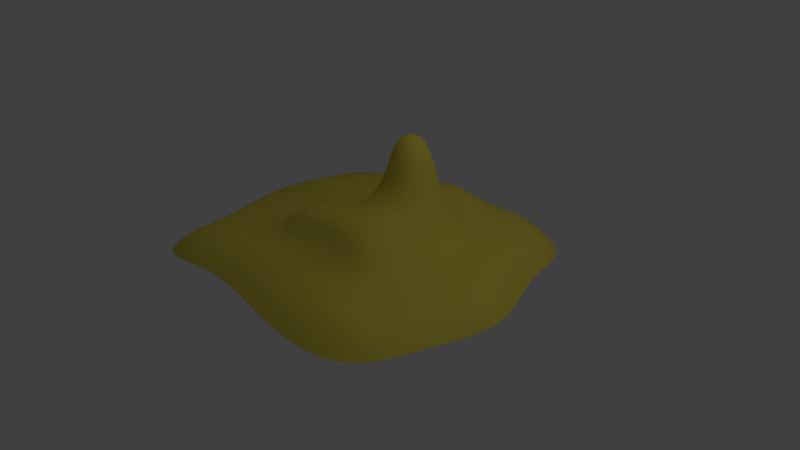 # Source: Placeholder.blend  (saved by Blender 2.78.0; exported with 4.5.12 LTS)
import bpy
from mathutils import Matrix  # noqa: F401  (used for matrix-valued properties, if any)

bpy.ops.wm.read_factory_settings(use_empty=True)
scene = bpy.context.scene
scene.name = 'Scene'

# ---- collections
col_collection_1 = bpy.data.collections.new('Collection 1'); scene.collection.children.link(col_collection_1)

# ---- materials (node trees are filled in below, after node groups)
mat_material_001 = bpy.data.materials.new('Material.001')
mat_material_001.alpha_threshold = 0.0
mat_material_001.use_transparent_shadow = False
mat_material_001.diffuse_color = (0.8, 0.6659, 0.08825, 1.0)
mat_material_001.roughness = 0.5

# ---- material node trees

# ---- world
world_world = bpy.data.worlds.new('World'); scene.world = world_world
world_world.color = (0.05088, 0.05088, 0.05088)
world_world.use_sun_shadow = False
world_world.sun_shadow_jitter_overblur = 0.0
world_world.cycles.sampling_method = 'MANUAL'

# ---- cameras
cam_camera = bpy.data.cameras.new('Camera')
cam_camera.clip_end = 100.0
cam_camera.lens = 35.0
cam_camera.sensor_width = 32.0
cam_camera.sensor_height = 18.0
cam_camera.ortho_scale = 7.314
cam_camera.dof.focus_distance = 0.0
cam_camera.dof.aperture_fstop = 128.0

# ---- lights
light_lamp = bpy.data.lights.new('Lamp', 'POINT')
light_lamp.transmission_factor = 0.0
light_lamp.cutoff_distance = 30.0
light_lamp.energy = 100.0
light_lamp.shadow_buffer_clip_start = 1.001
light_lamp.shadow_soft_size = 0.1
light_lamp.shadow_maximum_resolution = 0.006
light_lamp.use_absolute_resolution = True

# ---- meshes
me_plane = bpy.data.meshes.new('Plane')
me_plane.from_pydata([(1.092, 1.18, 0.3072), (1.395, 1.114, 0.2813), (1.35, 1.468, 0.2646), (1.06, 1.589, 0.2746), (-0.5865, 0.7293, 0.2818), (-0.2167, 1.156, 0.4477), (-0.2197, 1.629, 0.3651), (-0.674, 1.533, 0.2801), (1.275, -0.6526, 0.3263), (1.628, -0.6568, 0.2813), (1.708, -0.2192, 0.2812), (1.339, -0.2143, 0.3321), (-0.8333, -0.2665, 0.4078), (-0.8388, -0.6205, 0.4127), (-0.6741, -0.5706, 0.5607), (-0.6553, -0.3266, 0.5519), (0.2417, -1.349, 0.2813), (0.6959, -1.423, 0.2812), (0.7405, -1.086, 0.3262), (0.2534, -1.096, 0.3162), (1.102, -1.442, 0.2813), (1.416, -1.402, 0.2646), (1.512, -1.065, 0.2812), (1.174, -1.072, 0.3102), (-1.595, -0.6591, 0.2505), (-1.161, -0.6483, 0.3043), (-1.207, -0.2229, 0.2929), (-1.708, -0.2219, 0.2177), (-1.489, -1.41, 0.2646), (-1.109, -1.343, 0.2812), (-1.105, -1.03, 0.3052), (-1.519, -1.077, 0.2751), (-0.6656, -1.288, 0.2813), (-0.2179, -1.292, 0.2812), (-0.2147, -1.069, 0.3145), (-0.6563, -1.027, 0.3219), (-1.703, 1.102, 0.2245), (-1.1, 1.18, 0.2468), (-1.151, 1.479, 0.2701), (-1.59, 1.47, 0.1973), (-1.782, 0.2219, 0.2096), (-1.219, 0.218, 0.3022), (-0.5865, 1.061, 0.2664), (-1.779, 0.6641, 0.2241), (-0.6727, 0.2428, 0.3531), (-0.2767, 0.2747, 0.3511), (-0.2455, 0.6657, 0.3614), (-1.149, 0.5687, 0.2504), (0.239, 1.224, 0.4758), (0.695, 1.243, 0.3551), (0.6729, 1.678, 0.2932), (0.2326, 1.691, 0.3937), (1.024, 0.2306, 0.4609), (0.9345, 0.6619, 0.4548), (0.7979, 0.5606, 0.6882), (0.8467, 0.1993, 0.6877), (1.307, 0.2432, 0.3322), (1.662, 0.2351, 0.2813), (1.513, 0.6876, 0.2812), (1.195, 0.7146, 0.326), (-0.2425, 2.124, 0.04848), (-0.7275, 1.988, 0.05932), (-0.6898, 1.825, 0.1747), (-0.2289, 1.953, 0.1441), (1.144, -1.864, 0.075), (1.5, -1.751, 0.075), (1.413, -1.618, 0.199), (1.091, -1.704, 0.2063), (-2.013, 1.632, 0.03848), (-2.236, 1.213, 0.03584), (-2.057, 1.145, 0.1166), (-1.869, 1.525, 0.1152), (1.751, 1.15, 0.075), (1.667, 1.525, 0.075), (1.537, 1.443, 0.199), (1.608, 1.098, 0.2063), (-1.637, -1.775, 0.075), (-1.213, -1.719, 0.075), (-1.147, -1.568, 0.2063), (-1.532, -1.629, 0.199), (-1.213, 1.909, 0.06023), (-1.664, 1.854, 0.04831), (-1.573, 1.709, 0.1373), (-1.155, 1.751, 0.1745), (1.742, -1.509, 0.075), (1.894, -1.148, 0.075), (1.746, -1.087, 0.2063), (1.614, -1.416, 0.199), (-2.346, 0.7275, 0.03569), (-2.35, 0.2425, 0.03812), (-2.164, 0.2294, 0.1182), (-2.16, 0.6878, 0.1162), (1.481, 1.822, 0.075), (1.142, 2.032, 0.07235), (1.08, 1.871, 0.1996), (1.384, 1.692, 0.199), (-2.242, -0.2425, 0.04795), (-2.078, -0.7275, 0.06271), (-1.909, -0.6868, 0.1755), (-2.063, -0.2294, 0.1395), (-0.7275, -1.67, 0.075), (-0.2425, -1.713, 0.075), (-0.2286, -1.522, 0.2063), (-0.6881, -1.504, 0.2063), (0.2425, -1.797, 0.075), (0.7138, -1.866, 0.075), (0.6832, -1.688, 0.2063), (0.2333, -1.601, 0.2063), (2.04, -0.7147, 0.075), (2.152, -0.2425, 0.075), (1.991, -0.2288, 0.2063), (1.885, -0.6761, 0.2063), (2.096, 0.2425, 0.075), (1.898, 0.715, 0.075), (1.749, 0.6825, 0.2063), (1.937, 0.232, 0.2063), (0.7133, 2.16, 0.06174), (0.2425, 2.198, 0.04848), (0.2315, 2.025, 0.1408), (0.6782, 1.992, 0.1731), (-1.968, -1.213, 0.07254), (-1.879, -1.616, 0.075), (-1.734, -1.5, 0.199), (-1.806, -1.14, 0.2001), (0.004752, 0.611, 0.46), (-0.07915, 0.2481, 0.4478), (-0.003115, 0.1701, 0.6764), (0.0649, 0.5351, 0.6886), (0.2108, -0.5263, 0.7591), (0.5509, -0.5225, 0.7519), (0.5664, -0.2272, 0.8154), (0.2137, -0.2501, 0.8051), (-0.479, -0.549, 0.6728), (-0.1689, -0.536, 0.7272), (-0.1522, -0.2715, 0.7347), (-0.4602, -0.3169, 0.6643), (0.9799, -0.613, 0.4543), (1.042, -0.2128, 0.4606), (0.8328, -0.211, 0.67), (0.7853, -0.5441, 0.6398), (0.661, 0.9086, 0.4522), (0.2603, 0.8792, 0.4533), (0.2708, 0.7437, 0.6883), (0.5822, 0.7579, 0.6882), (-0.6039, -0.833, 0.4291), (-0.2051, -0.873, 0.4338), (-0.1864, -0.7195, 0.6249), (-0.5167, -0.719, 0.5857), (0.2485, -0.8782, 0.4426), (0.7028, -0.8405, 0.4539), (0.5909, -0.71, 0.6392), (0.2278, -0.7176, 0.6455), (-0.2522, 0.05497, 0.4336), (-0.588, -0.02804, 0.4235), (-0.4791, -0.1504, 0.5688), (-0.185, -0.07204, 0.6289), (0.7342, 0.2078, 0.9523), (0.7216, 0.5056, 0.9527), (0.6648, 0.4745, 1.215), (0.6664, 0.2447, 1.215), (0.5956, 0.2771, 1.459), (0.5953, 0.4409, 1.459), (0.5042, 0.3589, 1.61), (0.2444, -0.02476, 0.9584), (0.5487, 0.002211, 0.9683), (0.5115, 0.08941, 1.215), (0.2806, 0.08931, 1.215), (0.5366, 0.6848, 0.9527), (0.2643, 0.6812, 0.9527), (0.279, 0.6289, 1.215), (0.5086, 0.6294, 1.215), (0.08335, 0.499, 0.9528), (0.0641, 0.1779, 0.9425), (0.1244, 0.2442, 1.215), (0.1241, 0.4736, 1.215), (0.3121, 0.1575, 1.459), (0.4762, 0.1575, 1.459), (0.3936, 0.2483, 1.61), (0.4756, 0.5604, 1.459), (0.3117, 0.5603, 1.459), (0.3936, 0.4694, 1.61), (0.1923, 0.4408, 1.459), (0.1924, 0.277, 1.459), (0.2831, 0.3589, 1.61), (-0.8316, 0.9764, 0.18), (-1.044, 0.9662, 0.1692), (-1.058, 0.7875, 0.1703), (-0.8345, 0.7895, 0.1856), (-1.352, 0.7224, 0.2295), (-0.7515, 1.207, 0.2594), (-0.7612, 0.5687, 0.2786), (-1.313, 1.026, 0.2297), (1.255, 1.146, 0.2971), (1.367, 1.304, 0.2771), (1.22, 1.528, 0.2754), (1.07, 1.396, 0.2928), (-0.4208, 1.123, 0.3482), (-0.2174, 1.405, 0.4727), (-0.4453, 1.581, 0.2919), (-0.6931, 1.357, 0.2997), (1.458, -0.6542, 0.3019), (1.678, -0.4409, 0.2812), (1.524, -0.2163, 0.3033), (1.32, -0.4357, 0.3306), (-0.862, -0.446, 0.4097), (-0.7502, -0.5947, 0.4894), (-0.6837, -0.4506, 0.5583), (-0.7337, -0.3019, 0.4811), (0.4721, -1.389, 0.2812), (0.7174, -1.258, 0.3019), (0.4988, -1.093, 0.3266), (0.2496, -1.214, 0.2994), (1.273, -1.426, 0.2771), (1.46, -1.247, 0.2771), (1.355, -1.068, 0.2979), (1.134, -1.267, 0.2979), (-1.383, -0.6516, 0.2764), (-1.198, -0.4387, 0.2984), (-1.464, -0.2212, 0.2539), (-1.651, -0.4421, 0.2331), (-1.315, -1.381, 0.2771), (-1.104, -1.196, 0.2966), (-1.323, -1.051, 0.2926), (-1.502, -1.261, 0.2755), (-0.4428, -1.283, 0.2812), (-0.215, -1.172, 0.2989), (-0.4356, -1.045, 0.3233), (-0.6605, -1.161, 0.3008), (-1.488, 1.076, 0.2573), (-1.146, 1.317, 0.2851), (-1.385, 1.473, 0.2374), (-1.647, 1.302, 0.2137), (-1.513, 0.22, 0.2575), (-1.21, 0.4167, 0.2966), (-1.544, 0.6754, 0.257), (-1.79, 0.4434, 0.2163), (-0.4531, 0.2642, 0.3565), (-0.2677, 0.4526, 0.3614), (-0.428, 0.6824, 0.3414), (-0.7021, 0.4229, 0.3363), (0.4692, 1.252, 0.4057), (0.6821, 1.466, 0.3439), (0.4568, 1.694, 0.3309), (0.2365, 1.464, 0.5188), (0.9931, 0.4519, 0.4594), (0.8556, 0.6043, 0.5646), (0.8396, 0.3934, 0.6881), (0.9276, 0.2154, 0.5659), (1.485, 0.2401, 0.3034), (1.592, 0.4631, 0.2812), (1.359, 0.7019, 0.3018), (1.259, 0.4781, 0.3306), (-0.485, 2.056, 0.05384), (-0.7068, 1.917, 0.1178), (-0.4591, 1.889, 0.1596), (-0.2354, 2.052, 0.09661), (1.334, -1.823, 0.075), (1.453, -1.689, 0.1435), (1.266, -1.672, 0.2044), (1.112, -1.792, 0.1453), (-2.139, 1.439, 0.03655), (-2.161, 1.177, 0.07394), (-1.972, 1.354, 0.1155), (-1.948, 1.58, 0.07689), (1.711, 1.346, 0.075), (1.605, 1.479, 0.1435), (1.572, 1.282, 0.2044), (1.685, 1.118, 0.1453), (-1.44, -1.76, 0.075), (-1.177, -1.65, 0.1453), (-1.358, -1.611, 0.2044), (-1.585, -1.71, 0.1435), (-1.447, 1.891, 0.05494), (-1.616, 1.789, 0.09472), (-1.377, 1.736, 0.1577), (-1.179, 1.84, 0.1189), (1.824, -1.341, 0.075), (1.827, -1.114, 0.1453), (1.682, -1.266, 0.2044), (1.681, -1.46, 0.1435), (-2.361, 0.485, 0.03628), (-2.273, 0.2355, 0.07719), (-2.175, 0.4587, 0.1158), (-2.269, 0.7063, 0.07367), (1.326, 1.937, 0.07434), (1.107, 1.962, 0.1403), (1.249, 1.786, 0.2028), (1.431, 1.76, 0.1435), (-2.16, -0.485, 0.05533), (-2.006, -0.7061, 0.1223), (-1.987, -0.4584, 0.1573), (-2.168, -0.2355, 0.0948), (-0.485, -1.683, 0.075), (-0.2353, -1.621, 0.1453), (-0.4586, -1.505, 0.2063), (-0.7064, -1.591, 0.1453), (0.4816, -1.837, 0.075), (0.6949, -1.784, 0.1453), (0.4617, -1.648, 0.2063), (0.2365, -1.703, 0.1453), (2.109, -0.4818, 0.075), (2.082, -0.2353, 0.1453), (1.95, -0.4556, 0.2063), (1.971, -0.6938, 0.1453), (2.003, 0.4819, 0.075), (1.831, 0.6956, 0.1453), (1.849, 0.4601, 0.2063), (2.026, 0.2361, 0.1453), (0.4815, 2.192, 0.05445), (0.236, 2.125, 0.09579), (0.4585, 2.02, 0.1551), (0.6933, 2.088, 0.1204), (-1.932, -1.435, 0.07439), (-1.814, -1.562, 0.1435), (-1.775, -1.343, 0.2029), (-1.897, -1.176, 0.1407), (-0.04429, 0.4221, 0.4615), (-0.03878, 0.2127, 0.5582), (0.02216, 0.3684, 0.6857), (0.04771, 0.5655, 0.5663), (0.3931, -0.5279, 0.7679), (0.5599, -0.3854, 0.7823), (0.3944, -0.2418, 0.829), (0.21, -0.3881, 0.7811), (-0.3389, -0.5466, 0.7081), (-0.16, -0.4036, 0.737), (-0.3196, -0.291, 0.7033), (-0.4748, -0.4338, 0.6785), (1.027, -0.421, 0.4589), (0.9345, -0.2123, 0.5611), (0.8191, -0.3957, 0.6538), (0.8784, -0.5765, 0.5516), (0.4602, 0.9225, 0.4542), (0.2727, 0.7962, 0.5643), (0.4259, 0.7762, 0.6882), (0.6168, 0.8181, 0.5639), (-0.4114, -0.8633, 0.4367), (-0.1952, -0.7833, 0.534), (-0.3698, -0.7343, 0.6078), (-0.5577, -0.7753, 0.5109), (0.4823, -0.8717, 0.4539), (0.6441, -0.773, 0.551), (0.4248, -0.7296, 0.6469), (0.2399, -0.7842, 0.5484), (-0.4087, 0.02093, 0.4345), (-0.5256, -0.09547, 0.4969), (-0.3412, -0.1057, 0.5965), (-0.2219, -0.006575, 0.5314), (0.7489, 0.3632, 0.9526), (0.6927, 0.4887, 1.085), (0.6858, 0.3596, 1.214), (0.6976, 0.2295, 1.085), (0.6142, 0.359, 1.452), (0.5515, 0.4101, 1.554), (0.5516, 0.3077, 1.554), (0.3976, -0.02633, 0.974), (0.5279, 0.05434, 1.089), (0.3961, 0.0692, 1.214), (0.2659, 0.0475, 1.087), (0.4002, 0.7055, 0.9527), (0.2692, 0.6554, 1.085), (0.3937, 0.6493, 1.214), (0.5218, 0.6568, 1.085), (0.05592, 0.3512, 0.9502), (0.09613, 0.2215, 1.083), (0.104, 0.3589, 1.214), (0.1006, 0.4861, 1.085), (0.3941, 0.1388, 1.452), (0.445, 0.201, 1.554), (0.3425, 0.201, 1.554), (0.3936, 0.5791, 1.452), (0.3424, 0.5167, 1.554), (0.4448, 0.5167, 1.554), (0.1735, 0.3589, 1.452), (0.2358, 0.3077, 1.554), (0.2358, 0.41, 1.554), (-2.028, -1.25, 0.0), (-1.938, -1.667, 0.0), (1.182, -1.927, 0.0), (1.551, -1.809, 0.0), (1.811, 1.188, 0.0), (1.725, 1.576, 0.0), (-1.25, 1.969, 0.0), (-1.714, 1.912, 0.0), (-2.406, 0.75, 0.0), (-2.41, 0.25, 0.0), (-0.75, -1.744, 0.0), (-0.25, -1.802, 0.0), (2.1, -0.7372, 0.0), (2.212, -0.25, 0.0), (0.7358, 2.22, 0.0), (0.25, 2.258, 0.0), (-2.302, -0.25, 0.0), (-2.138, -0.75, 0.0), (0.25, -1.885, 0.0), (0.7363, -1.94, 0.0), (2.156, 0.25, 0.0), (1.958, 0.7375, 0.0), (-0.25, 2.184, 0.0), (-0.75, 2.048, 0.0), (-2.072, 1.682, 0.0), (-2.296, 1.25, 0.0), (-1.688, -1.833, 0.0), (-1.25, -1.782, 0.0), (1.801, -1.559, 0.0), (1.954, -1.186, 0.0), (1.532, 1.88, 0.0), (1.179, 2.092, 0.0), (-1.683, -1.107, 0.2464), (-1.629, -1.445, 0.2398), (1.086, -1.59, 0.2531), (1.395, -1.526, 0.2398), (1.513, 1.094, 0.2531), (1.454, 1.433, 0.2398), (-1.144, 1.634, 0.2254), (-1.558, 1.606, 0.1727), (-2.002, 0.6733, 0.1656), (-2.006, 0.2247, 0.162), (-0.6741, -1.405, 0.2531), (-0.2227, -1.414, 0.2531), (1.774, -0.6633, 0.2531), (1.87, -0.2234, 0.2531), (0.6706, 1.859, 0.2279), (0.23, 1.885, 0.2259), (0.008878, 1.183, 0.5088), (0.005358, 1.669, 0.4242), (-1.208, -0.003262, 0.2926), (-1.754, 0.0, 0.2085), (-1.915, -0.2247, 0.1808), (-1.776, -0.6708, 0.2193), (0.2346, -1.484, 0.2531), (0.6823, -1.57, 0.2531), (1.819, 0.2313, 0.2531), (1.645, 0.6788, 0.2531), (-0.2236, 1.817, 0.2229), (-0.6783, 1.7, 0.229), (-1.756, 1.483, 0.1548), (-1.909, 1.12, 0.166), (-1.495, -1.531, 0.2398), (-1.123, -1.468, 0.2531), (1.53, -1.391, 0.2398), (1.643, -1.069, 0.2531), (1.353, 1.6, 0.2398), (1.063, 1.751, 0.2458), (1.706, 0.006593, 0.2812), (1.334, 0.01179, 0.3322), (1.107, -0.6422, 0.3714), (1.172, -0.2132, 0.3803), (0.9076, -1.444, 0.2812), (0.9688, -1.078, 0.3193), (1.569, -0.8655, 0.2812), (1.221, -0.865, 0.3193), (-0.5865, 0.8925, 0.2806), (-0.9084, 1.496, 0.2871), (-0.9301, 0.2232, 0.3365), (-0.6278, 1.183, 0.2543), (-1.306, 0.6071, 0.23), (-1.75, 0.8836, 0.2284), (-0.224, 0.9038, 0.3804), (-0.9455, 0.5687, 0.2726), (0.9061, 1.213, 0.3228), (0.8757, 1.643, 0.2759), (1.147, 0.2411, 0.3805), (1.044, 0.7074, 0.3712), (0.6939, 1.045, 0.3752), (0.2453, 1.015, 0.4067), (1.442, 0.9056, 0.2812), (1.132, 0.9496, 0.3182), (-0.97, 1.934, 0.06231), (-0.9217, 1.774, 0.182), (0.001072, 2.003, 0.1354), (0.0, 2.177, 0.04583), (1.638, -1.648, 0.075), (1.529, -1.534, 0.1953), (0.8941, -1.71, 0.2063), (0.9358, -1.877, 0.075), (-2.304, 0.97, 0.03575), (-2.121, 0.9167, 0.1172), (-1.739, 1.646, 0.1207), (-1.855, 1.776, 0.0422), (1.597, 1.685, 0.075), (1.482, 1.579, 0.1953), (1.661, 0.8961, 0.2063), (1.806, 0.9388, 0.075), (-0.97, -1.68, 0.075), (-0.9175, -1.525, 0.2063), (-1.661, -1.6, 0.1953), (-1.788, -1.736, 0.075), (1.962, -0.938, 0.075), (1.812, -0.8875, 0.2063), (-2.31, 0.0, 0.04181), (-2.127, 0.0, 0.1253), (0.9345, 2.106, 0.06837), (0.8868, 1.941, 0.1897), (-2.009, -0.97, 0.06885), (-1.845, -0.9142, 0.1909), (0.0, -1.753, 0.075), (0.001982, -1.555, 0.2063), (2.154, 0.0, 0.075), (1.992, 0.001319, 0.2063), (-0.2128, -0.9734, 0.3515), (-0.6414, -0.9109, 0.3596), (0.01857, -0.5263, 0.7406), (0.0297, -0.258, 0.7662), (0.5646, -0.08547, 0.8708), (0.2243, -0.1248, 0.856), (0.03035, 0.1489, 0.8039), (0.07166, 0.5146, 0.8198), (0.6822, -0.5235, 0.7097), (0.7169, -0.2142, 0.7629), (0.5557, -0.6327, 0.7092), (0.2165, -0.6433, 0.7203), (0.782, 0.1932, 0.819), (0.7553, 0.5284, 0.8196), (0.5558, 0.7172, 0.8196), (0.2647, 0.7095, 0.8196), (-0.5904, -0.5536, 0.623), (-0.5726, -0.3339, 0.6148), (0.1421, 0.6627, 0.6884), (0.09671, 0.7763, 0.4538), (0.8299, 0.8257, 0.451), (0.7146, 0.6867, 0.6882), (0.8382, -0.007069, 0.6831), (1.037, 0.006187, 0.4608), (-0.7555, -0.7596, 0.4186), (-0.6203, -0.6667, 0.5672), (0.7148, -0.6507, 0.6332), (0.8791, -0.7619, 0.4512), (-0.5875, -0.2196, 0.552), (-0.7446, -0.1159, 0.4111), (0.4955, 0.1197, 1.341), (0.2941, 0.1197, 1.341), (0.1546, 0.2585, 1.341), (0.1544, 0.4592, 1.341), (0.6344, 0.2588, 1.341), (0.6336, 0.4597, 1.341), (0.4941, 0.5985, 1.341), (0.2933, 0.5983, 1.341), (0.6512, 0.6183, 0.9527), (0.6051, 0.5706, 1.217), (0.6078, 0.1484, 1.217), (0.67, 0.0754, 0.9561), (0.1512, 0.6121, 0.9527), (0.1829, 0.5698, 1.217), (0.452, 0.3005, 1.628), (0.547, 0.2062, 1.467), (0.2409, 0.5116, 1.467), (0.3353, 0.4172, 1.628), (0.3353, 0.3005, 1.628), (0.2411, 0.2061, 1.467), (0.5465, 0.5118, 1.467), (0.452, 0.4172, 1.628), (-0.1363, 0.1165, 0.4337), (-0.05686, 0.002543, 0.6582), (-0.1499, 0.2706, 0.3704), (-0.08575, 0.6512, 0.3862), (0.009912, -1.314, 0.2812), (0.01287, -1.089, 0.308), (-0.2717, 0.1397, 0.364), (-0.6443, 0.0765, 0.3689), (0.7431, -0.9367, 0.3712), (0.2531, -0.9864, 0.356), (-0.9668, -0.6408, 0.3459), (-0.9819, -0.2352, 0.3419), (-0.8875, -1.308, 0.2812), (-0.8789, -1.021, 0.3145), (-1.122, -0.8471, 0.3076), (-1.547, -0.8712, 0.2659), (-0.1567, -0.1556, 0.7041), (-0.4551, -0.2164, 0.6283), (0.01482, -0.8739, 0.4319), (0.01793, -0.7041, 0.6374), (-0.1779, -0.6482, 0.6937), (-0.488, -0.6487, 0.6432), (0.1837, 0.1482, 1.217), (0.1222, 0.03423, 0.9413), (-0.7211, 1.002, 0.2083), (-0.8105, 1.081, 0.2045), (-1.168, 0.9806, 0.1857), (-1.053, 1.064, 0.1949), (-1.083, 0.6877, 0.1972), (-1.193, 0.7711, 0.1858), (-0.7218, 0.7754, 0.218), (-0.8165, 0.6882, 0.2163), (-0.934, 0.9694, 0.1706), (-0.9412, 0.7881, 0.1734), (-1.053, 0.8773, 0.1632), (-0.8334, 0.8823, 0.1767), (-1.245, 1.14, 0.2294), (-0.9212, 1.188, 0.2631), (-0.6302, 0.6088, 0.2784), (-1.337, 0.8752, 0.2342), (1.231, 1.348, 0.2901), (-0.4628, 1.352, 0.326), (1.501, -0.4378, 0.303), (-0.7655, -0.4502, 0.4844), (0.4864, -1.238, 0.302), (1.309, -1.258, 0.2914), (-1.427, -0.4389, 0.264), (-1.315, -1.228, 0.2901), (-0.4388, -1.161, 0.3011), (-1.402, 1.279, 0.2587), (-1.502, 0.4582, 0.2622), (-0.4713, 0.4657, 0.3443), (0.463, 1.476, 0.4144), (0.9063, 0.4216, 0.5657), (1.427, 0.4717, 0.303), (-0.471, 1.985, 0.1072), (1.294, -1.755, 0.1449), (-2.068, 1.395, 0.07458), (1.647, 1.308, 0.1449), (-1.397, -1.693, 0.1449), (-1.407, 1.822, 0.1081), (1.759, -1.3, 0.1449), (-2.285, 0.4709, 0.07431), (1.285, 1.87, 0.1436), (-2.087, -0.4709, 0.1085), (-0.4709, -1.597, 0.1453), (0.4691, -1.748, 0.1453), (2.039, -0.4678, 0.1453), (1.934, 0.4689, 0.1453), (0.4682, 2.119, 0.1068), (-1.863, -1.389, 0.1437), (-0.001062, 0.3943, 0.5656), (0.3924, -0.3871, 0.7976), (-0.3288, -0.4186, 0.7166), (0.9206, -0.4082, 0.5564), (0.4441, 0.834, 0.5644), (-0.3903, -0.7963, 0.5245), (0.4541, -0.7968, 0.5526), (-0.3733, -0.04512, 0.5147), (0.7161, 0.3607, 1.085), (0.5749, 0.3589, 1.524), (0.3972, 0.03152, 1.09), (0.3954, 0.6774, 1.085), (0.07822, 0.357, 1.084), (0.3938, 0.1778, 1.524), (0.3936, 0.54, 1.524), (0.2125, 0.3589, 1.524), (-1.991, -1.479, 0.0), (1.378, -1.883, 0.0), (1.771, 1.391, 0.0), (-1.491, 1.95, 0.0), (-2.421, 0.5, 0.0), (-0.5, -1.766, 0.0), (2.169, -0.4968, 0.0), (0.4965, 2.252, 0.0), (-2.22, -0.5, 0.0), (0.4966, -1.919, 0.0), (2.063, 0.4969, 0.0), (-0.5, 2.116, 0.0), (-2.199, 1.483, 0.0), (-1.484, -1.82, 0.0), (1.884, -1.385, 0.0), (1.371, 1.997, 0.0), (-1.658, -1.299, 0.2481), (1.256, -1.566, 0.2498), (1.481, 1.277, 0.2498), (-1.366, 1.623, 0.2015), (-2.015, 0.4492, 0.1626), (-0.4489, -1.401, 0.2531), (1.833, -0.4463, 0.2531), (0.4541, 1.883, 0.2221), (0.007845, 1.438, 0.5679), (-1.493, -0.0008154, 0.2503), (-1.846, -0.4486, 0.1995), (0.4619, -1.53, 0.2531), (1.737, 0.4575, 0.2531), (-0.4502, 1.759, 0.2186), (-1.837, 1.322, 0.1613), (-1.329, -1.509, 0.2498), (1.585, -1.246, 0.2498), (1.226, 1.676, 0.248), (1.521, 0.00987, 0.3034), (1.155, -0.4312, 0.378), (0.9354, -1.269, 0.3001), (1.406, -0.8646, 0.3001), (-0.9141, 1.329, 0.3049), (-0.9429, 0.418, 0.3263), (-1.523, 0.8766, 0.2626), (-0.4226, 0.8982, 0.345), (0.8866, 1.439, 0.3043), (1.108, 0.4742, 0.3782), (0.47, 1.057, 0.3904), (1.297, 0.9276, 0.2999), (-0.9429, 1.864, 0.1234), (0.0002679, 2.103, 0.09113), (1.583, -1.592, 0.1426), (0.9104, -1.802, 0.1453), (-2.228, 0.9417, 0.07398), (-1.799, 1.716, 0.08293), (1.541, 1.631, 0.1426), (1.74, 0.9131, 0.1453), (-0.9419, -1.607, 0.1453), (-1.729, -1.675, 0.1426), (1.895, -0.9104, 0.1453), (-2.234, 0.0, 0.08359), (0.9076, 2.035, 0.1329), (-1.938, -0.9411, 0.1338), (0.0004956, -1.658, 0.1453), (2.083, 0.0003297, 0.1453), (-0.4281, -0.9436, 0.3633), (0.02258, -0.3923, 0.7539), (0.3968, -0.1142, 0.8814), (0.0372, 0.3517, 0.8159), (0.7047, -0.3869, 0.7346), (0.4021, -0.6475, 0.7232), (0.7885, 0.3723, 0.8194), (0.4098, 0.7373, 0.8196), (-0.5943, -0.4456, 0.625), (0.1311, 0.7062, 0.5645), (0.7632, 0.7432, 0.5636), (0.9326, -0.0005455, 0.5646), (-0.6826, -0.7111, 0.4977), (0.7916, -0.7029, 0.549), (-0.6539, -0.1752, 0.4838), (0.3949, 0.1004, 1.337), (0.1352, 0.3589, 1.337), (0.6533, 0.3592, 1.337), (0.3937, 0.6177, 1.337), (0.6279, 0.5939, 1.086), (0.6354, 0.1192, 1.087), (0.164, 0.5914, 1.086), (0.5049, 0.2477, 1.567), (0.2825, 0.47, 1.567), (0.2826, 0.2477, 1.567), (0.5048, 0.47, 1.567), (-0.1007, 0.06458, 0.5462), (-0.1268, 0.4441, 0.3884), (0.01363, -1.19, 0.2973), (-0.4384, 0.1161, 0.3753), (0.5003, -0.9664, 0.3717), (-0.998, -0.4411, 0.3443), (-0.8816, -1.172, 0.2989), (-1.345, -0.8565, 0.2872), (-0.3206, -0.1809, 0.6645), (0.01806, -0.7685, 0.5413), (-0.3519, -0.6576, 0.6734), (0.1576, 0.1087, 1.083), (-1.844, -1.792, 0.0), (1.693, -1.703, 0.0), (-1.911, 1.831, 0.0), (1.652, 1.74, 0.0), (-2.37, 0.0, 0.0), (0.0, -1.845, 0.0), (2.214, 0.0, 0.0), (0.0, 2.237, 0.0), (-2.069, -1.0, 0.0), (0.9658, -1.945, 0.0), (1.866, 0.9688, 0.0), (-1.0, 1.994, 0.0), (-2.364, 1.0, 0.0), (-1.0, -1.747, 0.0), (2.022, -0.968, 0.0), (0.9645, 2.166, 0.0), (-1.718, -0.8906, 0.2362), (-1.598, -1.529, 0.2264), (0.8917, -1.593, 0.2531), (1.486, -1.486, 0.2264), (1.564, 0.8922, 0.2531), (1.432, 1.538, 0.2264), (-0.9092, 1.655, 0.237), (-1.687, 1.582, 0.1492), (-1.967, 0.8968, 0.1678), (-1.972, 0.0, 0.167), (-0.8988, -1.427, 0.2531), (0.004956, -1.442, 0.2531), (1.706, -0.8717, 0.2531), (1.87, 0.003297, 0.2531), (0.8751, 1.814, 0.2377), (0.002679, 1.863, 0.2294), (0.007448, 0.9026, 0.3914), (-0.8981, -0.009739, 0.3414), (1.166, 0.01101, 0.3804), (0.9996, -0.8619, 0.3547), (0.9317, 0.9591, 0.3541), (0.01186, -0.9908, 0.3429), (-0.1804, 0.17, 0.3822), (-0.8733, -0.8426, 0.3407), (0.01718, -0.6377, 0.7079), (0.03606, -0.09231, 0.7826), (0.7277, -0.01044, 0.8178), (0.144, 0.6349, 0.8197), (0.6538, -0.6057, 0.6864), (0.6789, 0.6479, 0.8196), (-0.5407, -0.254, 0.5995), (-0.5695, -0.6264, 0.6127), (0.5806, 0.1738, 1.344), (0.2088, 0.1737, 1.344), (0.2084, 0.5442, 1.344), (0.5792, 0.5446, 1.344), (0.3936, 0.3589, 1.649), (-0.7186, 1.091, 0.2181), (-0.7215, 0.8871, 0.2152), (-0.9282, 1.069, 0.2041), (-1.157, 1.063, 0.1994), (-1.183, 0.8764, 0.1866), (-1.197, 0.6872, 0.2002), (-0.9432, 0.6879, 0.21), (-0.7213, 0.6891, 0.2339), (-0.9384, 0.8788, 0.1609)], [], [(0, 192, 592, 195), (0, 195, 681, 460), (0, 460, 775, 467), (0, 467, 684, 192), (1, 193, 592, 192), (1, 192, 684, 466), (1, 466, 759, 412), (1, 412, 657, 193), (2, 194, 592, 193), (2, 193, 657, 413), (2, 413, 760, 442), (2, 442, 672, 194), (3, 195, 592, 194), (3, 194, 672, 443), (3, 443, 769, 461), (3, 461, 681, 195), (4, 590, 603, 238), (4, 238, 680, 452), (4, 452, 793, 582), (4, 582, 799, 590), (5, 197, 593, 196), (5, 196, 680, 458), (5, 458, 771, 424), (5, 424, 663, 197), (6, 198, 593, 197), (6, 197, 663, 425), (6, 425, 770, 434), (6, 434, 668, 198), (7, 199, 593, 198), (7, 198, 668, 435), (7, 435, 761, 453), (7, 453, 677, 199), (8, 200, 594, 203), (8, 203, 674, 446), (8, 446, 774, 451), (8, 451, 676, 200), (9, 201, 594, 200), (9, 200, 676, 450), (9, 450, 767, 420), (9, 420, 661, 201), (10, 202, 594, 201), (10, 201, 661, 421), (10, 421, 768, 444), (10, 444, 673, 202), (11, 203, 594, 202), (11, 202, 673, 445), (11, 445, 773, 447), (11, 447, 674, 203), (12, 204, 595, 207), (12, 207, 715, 529), (12, 529, 772, 563), (12, 563, 732, 204), (13, 205, 595, 204), (13, 204, 732, 562), (13, 562, 778, 524), (13, 524, 713, 205), (14, 206, 595, 205), (14, 205, 713, 525), (14, 525, 786, 516), (14, 516, 709, 206), (15, 207, 595, 206), (15, 206, 709, 517), (15, 517, 785, 528), (15, 528, 715, 207), (16, 208, 596, 211), (16, 211, 729, 556), (16, 556, 766, 430), (16, 430, 666, 208), (17, 209, 596, 208), (17, 208, 666, 431), (17, 431, 757, 448), (17, 448, 675, 209), (18, 210, 596, 209), (18, 209, 675, 449), (18, 449, 774, 560), (18, 560, 731, 210), (19, 211, 596, 210), (19, 210, 731, 561), (19, 561, 776, 557), (19, 557, 729, 211), (20, 212, 597, 215), (20, 215, 675, 448), (20, 448, 757, 410), (20, 410, 656, 212), (21, 213, 597, 212), (21, 212, 656, 411), (21, 411, 758, 440), (21, 440, 671, 213), (22, 214, 597, 213), (22, 213, 671, 441), (22, 441, 767, 450), (22, 450, 676, 214), (23, 215, 597, 214), (23, 214, 676, 451), (23, 451, 774, 449), (23, 449, 675, 215), (24, 216, 598, 219), (24, 219, 665, 429), (24, 429, 755, 567), (24, 567, 734, 216), (25, 217, 598, 216), (25, 216, 734, 566), (25, 566, 778, 562), (25, 562, 732, 217), (26, 218, 598, 217), (26, 217, 732, 563), (26, 563, 772, 426), (26, 426, 664, 218), (27, 219, 598, 218), (27, 218, 664, 427), (27, 427, 764, 428), (27, 428, 665, 219), (28, 220, 599, 223), (28, 223, 655, 409), (28, 409, 756, 438), (28, 438, 670, 220), (29, 221, 599, 220), (29, 220, 670, 439), (29, 439, 765, 564), (29, 564, 733, 221), (30, 222, 599, 221), (30, 221, 733, 565), (30, 565, 778, 566), (30, 566, 734, 222), (31, 223, 599, 222), (31, 222, 734, 567), (31, 567, 755, 408), (31, 408, 655, 223), (32, 224, 600, 227), (32, 227, 733, 564), (32, 564, 765, 418), (32, 418, 660, 224), (33, 225, 600, 224), (33, 224, 660, 419), (33, 419, 766, 556), (33, 556, 729, 225), (34, 226, 600, 225), (34, 225, 729, 557), (34, 557, 776, 500), (34, 500, 701, 226), (35, 227, 600, 226), (35, 226, 701, 501), (35, 501, 778, 565), (35, 565, 733, 227), (36, 228, 601, 231), (36, 231, 669, 437), (36, 437, 763, 457), (36, 457, 679, 228), (37, 589, 677, 229), (37, 229, 601, 588), (37, 588, 795, 579), (37, 579, 794, 589), (38, 230, 601, 229), (38, 229, 677, 453), (38, 453, 761, 414), (38, 414, 658, 230), (39, 231, 601, 230), (39, 230, 658, 415), (39, 415, 762, 436), (39, 436, 669, 231), (40, 232, 602, 235), (40, 235, 659, 417), (40, 417, 764, 427), (40, 427, 664, 232), (41, 233, 602, 232), (41, 232, 664, 426), (41, 426, 772, 454), (41, 454, 678, 233), (42, 452, 680, 196), (42, 196, 593, 455), (42, 455, 792, 576), (42, 576, 793, 452), (43, 235, 602, 234), (43, 234, 679, 457), (43, 457, 763, 416), (43, 416, 659, 235), (44, 236, 603, 239), (44, 239, 678, 454), (44, 454, 772, 559), (44, 559, 730, 236), (45, 237, 603, 236), (45, 236, 730, 558), (45, 558, 777, 554), (45, 554, 728, 237), (46, 238, 603, 237), (46, 237, 728, 555), (46, 555, 771, 458), (46, 458, 680, 238), (47, 456, 602, 233), (47, 233, 678, 459), (47, 459, 798, 580), (47, 580, 797, 456), (48, 240, 604, 243), (48, 243, 663, 424), (48, 424, 771, 465), (48, 465, 683, 240), (49, 241, 604, 240), (49, 240, 683, 464), (49, 464, 775, 460), (49, 460, 681, 241), (50, 242, 604, 241), (50, 241, 681, 461), (50, 461, 769, 422), (50, 422, 662, 242), (51, 243, 604, 242), (51, 242, 662, 423), (51, 423, 770, 425), (51, 425, 663, 243), (52, 244, 605, 247), (52, 247, 712, 523), (52, 523, 773, 462), (52, 462, 682, 244), (53, 245, 605, 244), (53, 244, 682, 463), (53, 463, 775, 520), (53, 520, 711, 245), (54, 246, 605, 245), (54, 245, 711, 521), (54, 521, 784, 513), (54, 513, 707, 246), (55, 247, 605, 246), (55, 246, 707, 512), (55, 512, 781, 522), (55, 522, 712, 247), (56, 248, 606, 251), (56, 251, 682, 462), (56, 462, 773, 445), (56, 445, 673, 248), (57, 249, 606, 248), (57, 248, 673, 444), (57, 444, 768, 432), (57, 432, 667, 249), (58, 250, 606, 249), (58, 249, 667, 433), (58, 433, 759, 466), (58, 466, 684, 250), (59, 251, 606, 250), (59, 250, 684, 467), (59, 467, 775, 463), (59, 463, 682, 251), (60, 252, 607, 255), (60, 255, 686, 471), (60, 471, 746, 398), (60, 398, 650, 252), (61, 253, 607, 252), (61, 252, 650, 399), (61, 399, 750, 468), (61, 468, 685, 253), (62, 254, 607, 253), (62, 253, 685, 469), (62, 469, 761, 435), (62, 435, 668, 254), (63, 255, 607, 254), (63, 254, 668, 434), (63, 434, 770, 470), (63, 470, 686, 255), (64, 256, 608, 259), (64, 259, 688, 475), (64, 475, 748, 378), (64, 378, 640, 256), (65, 257, 608, 256), (65, 256, 640, 379), (65, 379, 740, 472), (65, 472, 687, 257), (66, 258, 608, 257), (66, 257, 687, 473), (66, 473, 758, 411), (66, 411, 656, 258), (67, 259, 608, 258), (67, 258, 656, 410), (67, 410, 757, 474), (67, 474, 688, 259), (68, 260, 609, 263), (68, 263, 690, 479), (68, 479, 741, 400), (68, 400, 651, 260), (69, 261, 609, 260), (69, 260, 651, 401), (69, 401, 751, 476), (69, 476, 689, 261), (70, 262, 609, 261), (70, 261, 689, 477), (70, 477, 763, 437), (70, 437, 669, 262), (71, 263, 609, 262), (71, 262, 669, 436), (71, 436, 762, 478), (71, 478, 690, 263), (72, 264, 610, 267), (72, 267, 692, 483), (72, 483, 749, 380), (72, 380, 641, 264), (73, 265, 610, 264), (73, 264, 641, 381), (73, 381, 742, 480), (73, 480, 691, 265), (74, 266, 610, 265), (74, 265, 691, 481), (74, 481, 760, 413), (74, 413, 657, 266), (75, 267, 610, 266), (75, 266, 657, 412), (75, 412, 759, 482), (75, 482, 692, 267), (76, 268, 611, 271), (76, 271, 694, 487), (76, 487, 739, 402), (76, 402, 652, 268), (77, 269, 611, 268), (77, 268, 652, 403), (77, 403, 752, 484), (77, 484, 693, 269), (78, 270, 611, 269), (78, 269, 693, 485), (78, 485, 765, 439), (78, 439, 670, 270), (79, 271, 611, 270), (79, 270, 670, 438), (79, 438, 756, 486), (79, 486, 694, 271), (80, 272, 612, 275), (80, 275, 685, 468), (80, 468, 750, 382), (80, 382, 642, 272), (81, 273, 612, 272), (81, 272, 642, 383), (81, 383, 741, 479), (81, 479, 690, 273), (82, 274, 612, 273), (82, 273, 690, 478), (82, 478, 762, 415), (82, 415, 658, 274), (83, 275, 612, 274), (83, 274, 658, 414), (83, 414, 761, 469), (83, 469, 685, 275), (84, 276, 613, 279), (84, 279, 687, 472), (84, 472, 740, 404), (84, 404, 653, 276), (85, 277, 613, 276), (85, 276, 653, 405), (85, 405, 753, 488), (85, 488, 695, 277), (86, 278, 613, 277), (86, 277, 695, 489), (86, 489, 767, 441), (86, 441, 671, 278), (87, 279, 613, 278), (87, 278, 671, 440), (87, 440, 758, 473), (87, 473, 687, 279), (88, 280, 614, 283), (88, 283, 689, 476), (88, 476, 751, 384), (88, 384, 643, 280), (89, 281, 614, 280), (89, 280, 643, 385), (89, 385, 743, 490), (89, 490, 696, 281), (90, 282, 614, 281), (90, 281, 696, 491), (90, 491, 764, 417), (90, 417, 659, 282), (91, 283, 614, 282), (91, 282, 659, 416), (91, 416, 763, 477), (91, 477, 689, 283), (92, 284, 615, 287), (92, 287, 691, 480), (92, 480, 742, 406), (92, 406, 654, 284), (93, 285, 615, 284), (93, 284, 654, 407), (93, 407, 754, 492), (93, 492, 697, 285), (94, 286, 615, 285), (94, 285, 697, 493), (94, 493, 769, 443), (94, 443, 672, 286), (95, 287, 615, 286), (95, 286, 672, 442), (95, 442, 760, 481), (95, 481, 691, 287), (96, 288, 616, 291), (96, 291, 696, 490), (96, 490, 743, 392), (96, 392, 647, 288), (97, 289, 616, 288), (97, 288, 647, 393), (97, 393, 747, 494), (97, 494, 698, 289), (98, 290, 616, 289), (98, 289, 698, 495), (98, 495, 755, 429), (98, 429, 665, 290), (99, 291, 616, 290), (99, 290, 665, 428), (99, 428, 764, 491), (99, 491, 696, 291), (100, 292, 617, 295), (100, 295, 693, 484), (100, 484, 752, 386), (100, 386, 644, 292), (101, 293, 617, 292), (101, 292, 644, 387), (101, 387, 744, 496), (101, 496, 699, 293), (102, 294, 617, 293), (102, 293, 699, 497), (102, 497, 766, 419), (102, 419, 660, 294), (103, 295, 617, 294), (103, 294, 660, 418), (103, 418, 765, 485), (103, 485, 693, 295), (104, 296, 618, 299), (104, 299, 699, 496), (104, 496, 744, 394), (104, 394, 648, 296), (105, 297, 618, 296), (105, 296, 648, 395), (105, 395, 748, 475), (105, 475, 688, 297), (106, 298, 618, 297), (106, 297, 688, 474), (106, 474, 757, 431), (106, 431, 666, 298), (107, 299, 618, 298), (107, 298, 666, 430), (107, 430, 766, 497), (107, 497, 699, 299), (108, 300, 619, 303), (108, 303, 695, 488), (108, 488, 753, 388), (108, 388, 645, 300), (109, 301, 619, 300), (109, 300, 645, 389), (109, 389, 745, 498), (109, 498, 700, 301), (110, 302, 619, 301), (110, 301, 700, 499), (110, 499, 768, 421), (110, 421, 661, 302), (111, 303, 619, 302), (111, 302, 661, 420), (111, 420, 767, 489), (111, 489, 695, 303), (112, 304, 620, 307), (112, 307, 700, 498), (112, 498, 745, 396), (112, 396, 649, 304), (113, 305, 620, 304), (113, 304, 649, 397), (113, 397, 749, 483), (113, 483, 692, 305), (114, 306, 620, 305), (114, 305, 692, 482), (114, 482, 759, 433), (114, 433, 667, 306), (115, 307, 620, 306), (115, 306, 667, 432), (115, 432, 768, 499), (115, 499, 700, 307), (116, 308, 621, 311), (116, 311, 697, 492), (116, 492, 754, 390), (116, 390, 646, 308), (117, 309, 621, 308), (117, 308, 646, 391), (117, 391, 746, 471), (117, 471, 686, 309), (118, 310, 621, 309), (118, 309, 686, 470), (118, 470, 770, 423), (118, 423, 662, 310), (119, 311, 621, 310), (119, 310, 662, 422), (119, 422, 769, 493), (119, 493, 697, 311), (120, 312, 622, 315), (120, 315, 698, 494), (120, 494, 747, 376), (120, 376, 639, 312), (121, 313, 622, 312), (121, 312, 639, 377), (121, 377, 739, 487), (121, 487, 694, 313), (122, 314, 622, 313), (122, 313, 694, 486), (122, 486, 756, 409), (122, 409, 655, 314), (123, 315, 622, 314), (123, 314, 655, 408), (123, 408, 755, 495), (123, 495, 698, 315), (124, 316, 623, 319), (124, 319, 710, 519), (124, 519, 771, 555), (124, 555, 728, 316), (125, 317, 623, 316), (125, 316, 728, 554), (125, 554, 777, 552), (125, 552, 727, 317), (126, 318, 623, 317), (126, 317, 727, 553), (126, 553, 780, 506), (126, 506, 704, 318), (127, 319, 623, 318), (127, 318, 704, 507), (127, 507, 782, 518), (127, 518, 710, 319), (128, 320, 624, 323), (128, 323, 702, 502), (128, 502, 779, 511), (128, 511, 706, 320), (129, 321, 624, 320), (129, 320, 706, 510), (129, 510, 783, 508), (129, 508, 705, 321), (130, 322, 624, 321), (130, 321, 705, 509), (130, 509, 781, 504), (130, 504, 703, 322), (131, 323, 624, 322), (131, 322, 703, 505), (131, 505, 780, 503), (131, 503, 702, 323), (132, 324, 625, 327), (132, 327, 709, 516), (132, 516, 786, 573), (132, 573, 737, 324), (133, 325, 625, 324), (133, 324, 737, 572), (133, 572, 779, 502), (133, 502, 702, 325), (134, 326, 625, 325), (134, 325, 702, 503), (134, 503, 780, 568), (134, 568, 735, 326), (135, 327, 625, 326), (135, 326, 735, 569), (135, 569, 785, 517), (135, 517, 709, 327), (136, 328, 626, 331), (136, 331, 714, 527), (136, 527, 774, 446), (136, 446, 674, 328), (137, 329, 626, 328), (137, 328, 674, 447), (137, 447, 773, 523), (137, 523, 712, 329), (138, 330, 626, 329), (138, 329, 712, 522), (138, 522, 781, 509), (138, 509, 705, 330), (139, 331, 626, 330), (139, 330, 705, 508), (139, 508, 783, 526), (139, 526, 714, 331), (140, 332, 627, 335), (140, 335, 711, 520), (140, 520, 775, 464), (140, 464, 683, 332), (141, 333, 627, 332), (141, 332, 683, 465), (141, 465, 771, 519), (141, 519, 710, 333), (142, 334, 627, 333), (142, 333, 710, 518), (142, 518, 782, 515), (142, 515, 708, 334), (143, 335, 627, 334), (143, 334, 708, 514), (143, 514, 784, 521), (143, 521, 711, 335), (144, 336, 628, 339), (144, 339, 713, 524), (144, 524, 778, 501), (144, 501, 701, 336), (145, 337, 628, 336), (145, 336, 701, 500), (145, 500, 776, 570), (145, 570, 736, 337), (146, 338, 628, 337), (146, 337, 736, 571), (146, 571, 779, 572), (146, 572, 737, 338), (147, 339, 628, 338), (147, 338, 737, 573), (147, 573, 786, 525), (147, 525, 713, 339), (148, 340, 629, 343), (148, 343, 736, 570), (148, 570, 776, 561), (148, 561, 731, 340), (149, 341, 629, 340), (149, 340, 731, 560), (149, 560, 774, 527), (149, 527, 714, 341), (150, 342, 629, 341), (150, 341, 714, 526), (150, 526, 783, 510), (150, 510, 706, 342), (151, 343, 629, 342), (151, 342, 706, 511), (151, 511, 779, 571), (151, 571, 736, 343), (152, 344, 630, 347), (152, 347, 727, 552), (152, 552, 777, 558), (152, 558, 730, 344), (153, 345, 630, 344), (153, 344, 730, 559), (153, 559, 772, 529), (153, 529, 715, 345), (154, 346, 630, 345), (154, 345, 715, 528), (154, 528, 785, 569), (154, 569, 735, 346), (155, 347, 630, 346), (155, 346, 735, 568), (155, 568, 780, 553), (155, 553, 727, 347), (156, 348, 631, 351), (156, 351, 721, 541), (156, 541, 781, 512), (156, 512, 707, 348), (157, 349, 631, 348), (157, 348, 707, 513), (157, 513, 784, 538), (157, 538, 720, 349), (158, 350, 631, 349), (158, 349, 720, 539), (158, 539, 790, 535), (158, 535, 718, 350), (159, 351, 631, 350), (159, 350, 718, 534), (159, 534, 787, 540), (159, 540, 721, 351), (160, 352, 632, 354), (160, 354, 723, 545), (160, 545, 787, 534), (160, 534, 718, 352), (161, 353, 632, 352), (161, 352, 718, 535), (161, 535, 790, 550), (161, 550, 726, 353), (162, 354, 632, 353), (162, 353, 726, 551), (162, 551, 791, 544), (162, 544, 723, 354), (163, 355, 633, 358), (163, 358, 738, 575), (163, 575, 780, 505), (163, 505, 703, 355), (164, 356, 633, 355), (164, 355, 703, 504), (164, 504, 781, 541), (164, 541, 721, 356), (165, 357, 633, 356), (165, 356, 721, 540), (165, 540, 787, 530), (165, 530, 716, 357), (166, 358, 633, 357), (166, 357, 716, 531), (166, 531, 788, 574), (166, 574, 738, 358), (167, 359, 634, 362), (167, 362, 720, 538), (167, 538, 784, 514), (167, 514, 708, 359), (168, 360, 634, 359), (168, 359, 708, 515), (168, 515, 782, 542), (168, 542, 722, 360), (169, 361, 634, 360), (169, 360, 722, 543), (169, 543, 789, 537), (169, 537, 719, 361), (170, 362, 634, 361), (170, 361, 719, 536), (170, 536, 790, 539), (170, 539, 720, 362), (171, 363, 635, 366), (171, 366, 722, 542), (171, 542, 782, 507), (171, 507, 704, 363), (172, 364, 635, 363), (172, 363, 704, 506), (172, 506, 780, 575), (172, 575, 738, 364), (173, 365, 635, 364), (173, 364, 738, 574), (173, 574, 788, 532), (173, 532, 717, 365), (174, 366, 635, 365), (174, 365, 717, 533), (174, 533, 789, 543), (174, 543, 722, 366), (175, 367, 636, 369), (175, 369, 725, 549), (175, 549, 788, 531), (175, 531, 716, 367), (176, 368, 636, 367), (176, 367, 716, 530), (176, 530, 787, 545), (176, 545, 723, 368), (177, 369, 636, 368), (177, 368, 723, 544), (177, 544, 791, 548), (177, 548, 725, 369), (178, 370, 637, 372), (178, 372, 726, 550), (178, 550, 790, 536), (178, 536, 719, 370), (179, 371, 637, 370), (179, 370, 719, 537), (179, 537, 789, 546), (179, 546, 724, 371), (180, 372, 637, 371), (180, 371, 724, 547), (180, 547, 791, 551), (180, 551, 726, 372), (181, 373, 638, 375), (181, 375, 724, 546), (181, 546, 789, 533), (181, 533, 717, 373), (182, 374, 638, 373), (182, 373, 717, 532), (182, 532, 788, 549), (182, 549, 725, 374), (183, 375, 638, 374), (183, 374, 725, 548), (183, 548, 791, 547), (183, 547, 724, 375), (184, 576, 792, 577), (184, 577, 794, 584), (184, 584, 800, 587), (184, 587, 793, 576), (185, 579, 795, 578), (185, 578, 796, 586), (185, 586, 800, 584), (185, 584, 794, 579), (186, 581, 797, 580), (186, 580, 798, 585), (186, 585, 800, 586), (186, 586, 796, 581), (187, 583, 799, 582), (187, 582, 793, 587), (187, 587, 800, 585), (187, 585, 798, 583), (188, 591, 679, 234), (188, 234, 602, 456), (188, 456, 797, 581), (188, 581, 796, 591), (189, 455, 593, 199), (189, 199, 677, 589), (189, 589, 794, 577), (189, 577, 792, 455), (190, 459, 678, 239), (190, 239, 603, 590), (190, 590, 799, 583), (190, 583, 798, 459), (191, 588, 601, 228), (191, 228, 679, 591), (191, 591, 796, 578), (191, 578, 795, 588)])
me_plane.polygons.foreach_set('use_smooth', [True] * 768)
me_plane.materials.append(mat_material_001)
me_plane.use_remesh_preserve_volume = False
me_plane.use_remesh_preserve_attributes = False
me_plane.use_mirror_vertex_groups = False
me_plane.update()

# ---- objects
ob_plane = bpy.data.objects.new('Plane', me_plane)
ob_lamp = bpy.data.objects.new('Lamp', light_lamp)
ob_camera = bpy.data.objects.new('Camera', cam_camera)

# ---- transforms, parenting, visibility, modifiers, constraints
ob_plane.location = (0.0, 0.0, 0.0)
ob_plane.lineart.crease_threshold = 0.0
ob_lamp.location = (4.076, 1.005, 5.904)
ob_lamp.rotation_euler = (0.6503, 0.05522, 1.866)
ob_lamp.lock_rotations_4d = False
ob_lamp.empty_display_type = 'ARROWS'
ob_lamp.color = (0.0, 0.0, 0.0, 0.0)
ob_lamp.lineart.crease_threshold = 0.0
ob_camera.location = (7.481, -6.508, 5.344)
ob_camera.rotation_euler = (1.109, 0.0, 0.8149)
ob_camera.lock_rotations_4d = False
ob_camera.empty_display_type = 'ARROWS'
ob_camera.color = (0.0, 0.0, 0.0, 0.0)
ob_camera.display_type = 'WIRE'
ob_camera.lineart.crease_threshold = 0.0

# ---- collection membership
col_collection_1.objects.link(ob_plane)
col_collection_1.objects.link(ob_lamp)
col_collection_1.objects.link(ob_camera)

# ---- scene / render settings (as saved in the file)
scene.camera = ob_camera
scene.frame_start = 1; scene.frame_end = 250; scene.frame_set(1)
scene.render.engine = 'BLENDER_EEVEE_NEXT'
scene.render.resolution_percentage = 50
scene.render.dither_intensity = 0.0
scene.cycles.use_denoising = False
scene.cycles.samples = 128
scene.cycles.sampling_pattern = 'TABULATED_SOBOL'
scene.cycles.light_sampling_threshold = 0.0
scene.cycles.use_adaptive_sampling = False
scene.cycles.use_light_tree = False
scene.cycles.blur_glossy = 0.0
scene.cycles.sample_clamp_indirect = 0.0
scene.view_settings.view_transform = 'Standard'
bpy.context.view_layer.update()
